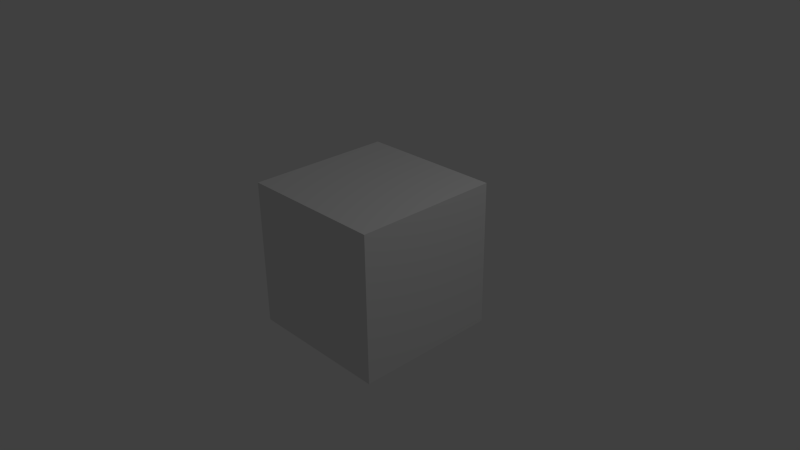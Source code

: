 # Source: World.blend  (saved by Blender 2.66.1; exported with 4.5.12 LTS)
import bpy
from mathutils import Matrix  # noqa: F401  (used for matrix-valued properties, if any)

bpy.ops.wm.read_factory_settings(use_empty=True)
scene = bpy.context.scene
scene.name = 'Scene'

# ---- collections
col_collection_1 = bpy.data.collections.new('Collection 1'); scene.collection.children.link(col_collection_1)

# ---- materials (node trees are filled in below, after node groups)
mat_material = bpy.data.materials.new('Material')
mat_material.alpha_threshold = 0.0
mat_material.use_transparent_shadow = False
mat_material.roughness = 0.5
mat_material.line_color = (0.0, 0.0, 0.0, 1.0)

# ---- material node trees

# ---- world
world_world = bpy.data.worlds.new('World'); scene.world = world_world
world_world.color = (0.05088, 0.05088, 0.05088)
world_world.use_sun_shadow = False
world_world.sun_shadow_jitter_overblur = 0.0
world_world.cycles.sampling_method = 'MANUAL'
world_world.cycles.sample_map_resolution = 256

# ---- cameras
cam_camera = bpy.data.cameras.new('Camera')
cam_camera.clip_end = 100.0
cam_camera.lens = 35.0
cam_camera.sensor_width = 32.0
cam_camera.sensor_height = 18.0
cam_camera.ortho_scale = 7.314
cam_camera.dof.focus_distance = 0.0
cam_camera.dof.aperture_fstop = 128.0

# ---- lights
light_lamp = bpy.data.lights.new('Lamp', 'POINT')
light_lamp.transmission_factor = 0.0
light_lamp.cutoff_distance = 30.0
light_lamp.energy = 100.0
light_lamp.shadow_buffer_clip_start = 1.001
light_lamp.shadow_soft_size = 0.1
light_lamp.shadow_maximum_resolution = 0.006
light_lamp.use_absolute_resolution = True
light_lamp.cycles.use_multiple_importance_sampling = False

# ---- meshes
me_cube = bpy.data.meshes.new('Cube')
me_cube.from_pydata([(1.0, 1.0, -1.0), (1.0, -1.0, -1.0), (-1.0, -1.0, -1.0), (-1.0, 1.0, -1.0), (1.0, 1.0, 1.0), (1.0, -1.0, 1.0), (-1.0, -1.0, 1.0), (-1.0, 1.0, 1.0)], [], [(0, 1, 2, 3), (4, 7, 6, 5), (0, 4, 5, 1), (1, 5, 6, 2), (2, 6, 7, 3), (4, 0, 3, 7)])
me_cube.materials.append(mat_material)
me_cube.use_remesh_preserve_volume = False
me_cube.use_remesh_preserve_attributes = False
me_cube.use_mirror_vertex_groups = False
me_cube.update()

# ---- objects
ob_cube = bpy.data.objects.new('Cube', me_cube)
ob_lamp = bpy.data.objects.new('Lamp', light_lamp)
ob_camera = bpy.data.objects.new('Camera', cam_camera)

# ---- transforms, parenting, visibility, modifiers, constraints
ob_cube.location = (0.0, 0.0, 0.0)
ob_cube.lock_rotations_4d = False
ob_cube.empty_display_type = 'ARROWS'
ob_cube.lineart.crease_threshold = 0.0
ob_lamp.location = (4.076, 1.005, 5.904)
ob_lamp.rotation_euler = (0.6503, 0.05522, 1.866)
ob_lamp.lock_rotations_4d = False
ob_lamp.empty_display_type = 'ARROWS'
ob_lamp.color = (0.0, 0.0, 0.0, 0.0)
ob_lamp.lineart.crease_threshold = 0.0
ob_camera.location = (7.481, -6.508, 5.344)
ob_camera.rotation_euler = (1.109, 0.01082, 0.8149)
ob_camera.lock_rotations_4d = False
ob_camera.empty_display_type = 'ARROWS'
ob_camera.color = (0.0, 0.0, 0.0, 0.0)
ob_camera.display_type = 'WIRE'
ob_camera.lineart.crease_threshold = 0.0

# ---- collection membership
col_collection_1.objects.link(ob_cube)
col_collection_1.objects.link(ob_lamp)
col_collection_1.objects.link(ob_camera)

# ---- scene / render settings (as saved in the file)
scene.camera = ob_camera
scene.frame_start = 1; scene.frame_end = 250; scene.frame_set(1)
scene.render.engine = 'BLENDER_EEVEE_NEXT'
scene.render.image_settings.color_mode = 'RGB'
scene.render.image_settings.compression = 90
scene.render.resolution_percentage = 50
scene.render.dither_intensity = 0.0
scene.render.bake_margin = 2
scene.cycles.use_denoising = False
scene.cycles.samples = 10
scene.cycles.sampling_pattern = 'TABULATED_SOBOL'
scene.cycles.light_sampling_threshold = 0.0
scene.cycles.use_adaptive_sampling = False
scene.cycles.use_light_tree = False
scene.cycles.blur_glossy = 0.0
scene.cycles.volume_bounces = 1
scene.cycles.pixel_filter_type = 'GAUSSIAN'
scene.cycles.sample_clamp_indirect = 0.0
scene.view_settings.view_transform = 'Standard'
bpy.context.view_layer.update()
